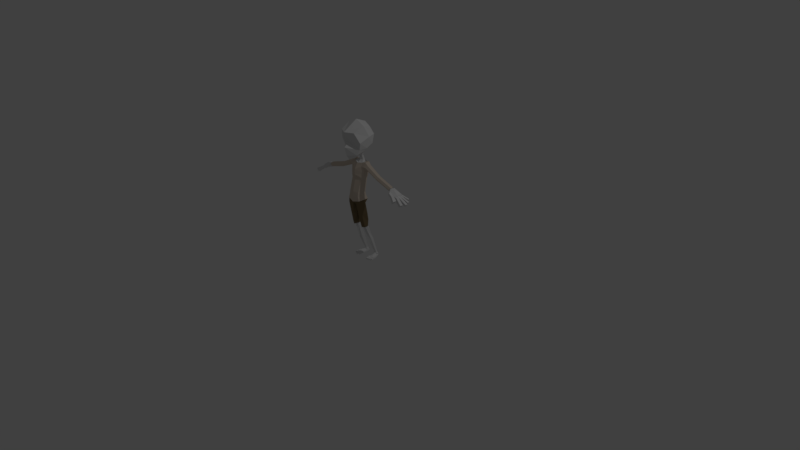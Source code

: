 # Source: chara-04.blend  (saved by Blender 2.78.0; exported with 4.5.12 LTS)
import bpy
from mathutils import Matrix  # noqa: F401  (used for matrix-valued properties, if any)

bpy.ops.wm.read_factory_settings(use_empty=True)
scene = bpy.context.scene
scene.name = 'Scene'

# ---- collections
col_collection_1 = bpy.data.collections.new('Collection 1'); scene.collection.children.link(col_collection_1)

# ---- materials (node trees are filled in below, after node groups)
mat_material_002 = bpy.data.materials.new('Material.002')
mat_material_002.alpha_threshold = 0.0
mat_material_002.use_transparent_shadow = False
mat_material_002.roughness = 0.5
mat_material_001 = bpy.data.materials.new('Material.001')
mat_material_001.alpha_threshold = 0.0
mat_material_001.use_transparent_shadow = False
mat_material_001.diffuse_color = (0.7, 0.6, 0.5, 1.0)
mat_material_001.roughness = 0.5
mat_material_003 = bpy.data.materials.new('Material.003')
mat_material_003.alpha_threshold = 0.0
mat_material_003.use_transparent_shadow = False
mat_material_003.diffuse_color = (0.2019, 0.1487, 0.08107, 1.0)
mat_material_003.roughness = 0.5

# ---- material node trees

# ---- world
world_world = bpy.data.worlds.new('World'); scene.world = world_world
world_world.color = (0.05088, 0.05088, 0.05088)
world_world.use_sun_shadow = False
world_world.sun_shadow_jitter_overblur = 0.0
world_world.cycles.sampling_method = 'MANUAL'

# ---- cameras
cam_camera = bpy.data.cameras.new('Camera')
cam_camera.clip_end = 100.0
cam_camera.lens = 35.0
cam_camera.sensor_width = 32.0
cam_camera.sensor_height = 18.0
cam_camera.ortho_scale = 7.314
cam_camera.dof.focus_distance = 0.0
cam_camera.dof.aperture_fstop = 128.0

# ---- lights
light_lamp = bpy.data.lights.new('Lamp', 'POINT')
light_lamp.transmission_factor = 0.0
light_lamp.cutoff_distance = 30.0
light_lamp.energy = 100.0
light_lamp.shadow_buffer_clip_start = 1.001
light_lamp.shadow_soft_size = 0.1
light_lamp.shadow_maximum_resolution = 0.006
light_lamp.use_absolute_resolution = True

# ---- meshes
me_character_template_002 = bpy.data.meshes.new('character template.002')
me_character_template_002.from_pydata([(0.06992, -0.08295, 1.475), (-0.06992, -0.08295, 1.475), (0.06639, -0.2501, 1.417), (-0.06639, -0.2501, 1.417), (0.1091, -0.04989, 1.776), (-0.1091, -0.04989, 1.776), (0.1091, -0.301, 1.749), (-0.1091, -0.301, 1.749), (0.08353, -0.1408, 1.462), (-0.08353, -0.1408, 1.462), (0.0, -0.06492, 1.473), (0.1304, -0.002966, 1.676), (-0.1304, -0.002966, 1.676), (0.0, -0.2842, 1.383), (0.1617, -0.2514, 1.621), (-0.1617, -0.2514, 1.621), (0.1304, -0.1652, 1.81), (-0.1304, -0.1652, 1.81), (0.0, -0.02745, 1.81), (0.0, -0.3582, 1.75), (0.0, -0.1543, 1.448), (0.0, -0.1652, 1.87), (0.1684, -0.114, 1.676), (-0.1684, -0.114, 1.676), (0.0, -0.2916, 1.629), (0.0, 0.03725, 1.676), (0.1197, -0.02241, 1.559), (-0.1197, -0.02241, 1.559), (0.1295, -0.2342, 1.525), (-0.1295, -0.2342, 1.525), (0.1372, -0.1239, 1.527), (-0.1372, -0.1239, 1.527), (0.0, -0.3557, 1.558), (0.0, 0.008911, 1.542), (0.0, -0.1416, 1.428), (0.04094, -0.127, 1.436), (-0.04094, -0.127, 1.436), (0.0, -0.08294, 1.449), (0.04315, -0.09574, 1.45), (-0.04315, -0.09574, 1.45), (0.02403, -0.1078, 1.393), (-0.02403, -0.1078, 1.393), (0.02533, -0.08948, 1.401), (-0.02533, -0.08948, 1.401), (0.0, -0.07468, 1.407), (0.0, -0.1226, 1.39), (0.0, -0.1134, 1.344), (0.03104, -0.09598, 1.346), (-0.03104, -0.09598, 1.346), (0.0, -0.05757, 1.346), (0.03272, -0.07174, 1.345), (-0.03272, -0.07174, 1.345), (0.04164, -0.1175, 1.315), (-0.04164, -0.1175, 1.315), (0.04499, -0.08371, 1.321), (-0.04499, -0.08371, 1.321), (0.0, -0.05226, 1.33), (0.0, -0.1213, 1.333), (0.0, -0.1583, 1.307), (0.07347, -0.1328, 1.32), (-0.07347, -0.1328, 1.32), (0.0, -0.04165, 1.32), (0.07313, -0.0843, 1.323), (-0.07313, -0.0843, 1.323), (0.09517, -0.1335, 1.113), (-0.09517, -0.1335, 1.113), (0.08081, -0.1693, 1.108), (-0.08081, -0.1693, 1.108), (0.0, -0.08169, 1.136), (0.0, -0.1913, 1.103), (0.0, -0.2343, 0.8113), (0.0827, -0.2201, 0.8358), (-0.0827, -0.2201, 0.8358), (0.0, -0.1272, 0.8317), (0.1033, -0.17, 0.8548), (-0.1033, -0.17, 0.8548), (0.0733, -0.1639, 0.4719), (-0.0733, -0.1639, 0.4719), (0.05308, -0.09835, 0.4837), (-0.05308, -0.09835, 0.4837), (0.09772, -0.1494, 0.4744), (-0.09772, -0.1494, 0.4744), (0.108, -0.117, 0.4848), (-0.108, -0.117, 0.4848), (0.1066, 0.02619, 0.05977), (-0.1066, 0.02619, 0.05977), (0.09205, 0.01504, 0.05977), (-0.09205, 0.01504, 0.05977), (0.1024, 0.04859, 0.05982), (-0.1024, 0.04859, 0.05982), (0.07115, 0.04452, 0.05983), (-0.07115, 0.04452, 0.05983), (0.09979, -0.1523, 1.196), (-0.09979, -0.1523, 1.196), (0.08171, -0.06728, 1.197), (-0.08171, -0.06728, 1.197), (0.0, -0.06632, 1.234), (0.0, -0.2028, 1.175), (0.06831, -0.1571, 1.278), (-0.06831, -0.1571, 1.278), (0.06838, -0.06428, 1.289), (-0.06838, -0.06428, 1.289), (0.0, -0.05292, 1.278), (0.0, -0.1994, 1.239), (0.01936, -0.157, 0.7976), (-0.01936, -0.157, 0.7976), (0.02769, -0.211, 0.7941), (-0.02769, -0.211, 0.7941), (0.09051, -0.2163, 0.7874), (-0.09051, -0.2163, 0.7874), (0.1159, -0.1607, 0.7841), (-0.1159, -0.1607, 0.7841), (0.0, -0.1863, 0.7903), (0.05772, -0.1344, 0.4772), (-0.05772, -0.1344, 0.4772), (0.07539, 0.022, 0.05977), (-0.07539, 0.022, 0.05977), (0.01698, -0.1802, 0.7868), (-0.01698, -0.1802, 0.7868), (0.07831, -0.0904, 0.4894), (-0.07831, -0.0904, 0.4894), (0.08724, 0.05663, 0.05986), (-0.08724, 0.05663, 0.05986), (0.08865, -0.1387, 0.8018), (-0.08865, -0.1387, 0.8018), (0.04714, -0.08594, 1.141), (-0.04714, -0.08594, 1.141), (0.08647, -0.08957, 0.8389), (-0.08647, -0.08957, 0.8389), (0.0, -0.2271, 0.9526), (0.0633, -0.2129, 0.9485), (-0.0633, -0.2129, 0.9485), (0.0, -0.1142, 0.9288), (0.08069, -0.1712, 0.9408), (-0.08069, -0.1712, 0.9408), (0.07424, -0.1217, 0.9318), (-0.07424, -0.1217, 0.9318), (0.07813, -0.1719, 1.142), (-0.07813, -0.1719, 1.142), (0.0, -0.1825, 1.137), (0.548, -0.1222, 1.131), (-0.548, -0.1222, 1.131), (0.5514, -0.09384, 1.131), (-0.5514, -0.09384, 1.131), (0.5365, -0.09338, 1.097), (-0.5365, -0.09338, 1.097), (0.5338, -0.1218, 1.097), (-0.5338, -0.1218, 1.097), (0.5368, -0.1338, 1.116), (-0.5368, -0.1338, 1.116), (0.5418, -0.08391, 1.116), (-0.5418, -0.08391, 1.116), (0.3255, -0.1232, 1.204), (-0.3255, -0.1232, 1.204), (0.3292, -0.09276, 1.204), (-0.3292, -0.09276, 1.204), (0.3132, -0.09227, 1.168), (-0.3132, -0.09227, 1.168), (0.3103, -0.1227, 1.168), (-0.3103, -0.1227, 1.168), (0.3135, -0.1356, 1.188), (-0.3135, -0.1356, 1.188), (0.3189, -0.0821, 1.188), (-0.3189, -0.0821, 1.188), (0.1443, -0.1273, 1.298), (-0.1443, -0.1273, 1.298), (0.149, -0.08816, 1.298), (-0.149, -0.08816, 1.298), (0.1284, -0.08753, 1.252), (-0.1284, -0.08753, 1.252), (0.1247, -0.1267, 1.252), (-0.1247, -0.1267, 1.252), (0.1288, -0.1432, 1.277), (-0.1288, -0.1432, 1.277), (0.1358, -0.07446, 1.278), (-0.1358, -0.07446, 1.278), (0.1156, -0.1301, 1.325), (-0.1156, -0.1301, 1.325), (0.1149, -0.07889, 1.335), (-0.1149, -0.07889, 1.335), (0.09857, -0.1501, 1.278), (-0.09857, -0.1501, 1.278), (0.1076, -0.1302, 1.234), (-0.1076, -0.1302, 1.234), (0.1114, -0.08653, 1.234), (-0.1114, -0.08653, 1.234), (0.1, -0.06753, 1.283), (-0.1, -0.06753, 1.283), (0.1114, -0.08996, 0.01961), (-0.1114, -0.08996, 0.01961), (0.1248, -0.07834, 0.0193), (-0.1248, -0.07834, 0.0193), (0.1367, -0.06829, 0.0196), (-0.1367, -0.06829, 0.0196), (0.09855, -0.07067, 0.03275), (-0.09855, -0.07067, 0.03275), (0.1175, -0.06822, 0.0293), (-0.1175, -0.06822, 0.0293), (0.1347, -0.06514, 0.02978), (-0.1347, -0.06514, 0.02978), (0.1472, -0.05937, 0.0196), (-0.1472, -0.05937, 0.0196), (0.1437, -0.05473, 0.02799), (-0.1437, -0.05473, 0.02799), (0.1169, 0.03101, 0.04088), (-0.1169, 0.03101, 0.04088), (0.06738, 0.02358, 0.03391), (-0.06738, 0.02358, 0.03391), (0.08764, -0.07208, 0.02145), (-0.08764, -0.07208, 0.02145), (0.09933, -0.1002, 0.01961), (-0.09933, -0.1002, 0.01961), (0.1126, 0.04823, 0.04092), (-0.1126, 0.04823, 0.04092), (0.06312, 0.04088, 0.03396), (-0.06312, 0.04088, 0.03396), (0.08502, 0.07378, 0.02163), (-0.08502, 0.07378, 0.02163), (0.06849, 0.06511, 0.02165), (-0.06849, 0.06511, 0.02165), (0.09975, 0.06919, 0.02165), (-0.09975, 0.06919, 0.02165), (0.07676, 0.01834, 0.03666), (-0.07676, 0.01834, 0.03666), (0.09293, 0.00821, 0.04509), (-0.09293, 0.00821, 0.04509), (0.1063, 0.02235, 0.03652), (-0.1063, 0.02235, 0.03652), (0.1097, 0.03864, 0.02497), (-0.1097, 0.03864, 0.02497), (0.07053, 0.03338, 0.02511), (-0.07053, 0.03338, 0.02511), (0.1116, 0.0536, 0.02087), (-0.1116, 0.0536, 0.02087), (0.06525, 0.04757, 0.02087), (-0.06525, 0.04757, 0.02087), (0.06843, 0.06569, 0.008297), (-0.06843, 0.06569, 0.008297), (0.06518, 0.04816, 0.007522), (-0.06518, 0.04816, 0.007522), (0.09969, 0.06977, 0.008298), (-0.09969, 0.06977, 0.008298), (0.1116, 0.05419, 0.007522), (-0.1116, 0.05419, 0.007522), (0.08496, 0.07437, 0.008284), (-0.08496, 0.07437, 0.008284), (0.09913, -0.09873, 0.000357), (-0.09913, -0.09873, 0.000357), (0.147, -0.05785, 0.0003556), (-0.147, -0.05785, 0.0003556), (0.1112, -0.08844, 0.000357), (-0.1112, -0.08844, 0.000357), (0.1365, -0.06678, 0.0003556), (-0.1365, -0.06678, 0.0003556), (0.1246, -0.07683, 4.615e-05), (-0.1246, -0.07683, 4.615e-05), (0.09162, -0.04041, 0.0347), (-0.09162, -0.04041, 0.0347), (0.105, -0.03287, 0.04058), (-0.105, -0.03287, 0.04058), (0.1239, -0.028, 0.03456), (-0.1239, -0.028, 0.03456), (0.1418, -0.02642, 0.027), (-0.1418, -0.02642, 0.027), (0.07929, -0.04967, 0.02713), (-0.07929, -0.04967, 0.02713), (0.1463, -0.02876, 0.01729), (-0.1463, -0.02876, 0.01729), (0.07038, -0.03219, 0.01729), (-0.07038, -0.03219, 0.01729), (0.07033, -0.03166, 0.003939), (-0.07033, -0.03166, 0.003939), (0.1454, -0.02163, 0.003939), (-0.1454, -0.02163, 0.003939), (0.07408, -0.02905, 0.004401), (-0.07408, -0.02905, 0.004401), (0.134, -0.02131, 0.0044), (-0.134, -0.02131, 0.0044), (0.107, -0.02233, 0.004091), (-0.107, -0.02233, 0.004091), (0.06711, -0.05931, 0.01729), (-0.06711, -0.05931, 0.01729), (0.06709, -0.05908, 0.003939), (-0.06709, -0.05908, 0.003939), (0.07554, -0.05779, 0.02713), (-0.07554, -0.05779, 0.02713), (0.06934, -0.08587, 0.000357), (-0.06934, -0.08587, 0.000357), (0.07527, -0.07367, 0.02915), (-0.07527, -0.07367, 0.02915), (0.06935, -0.0861, 0.01961), (-0.06935, -0.0861, 0.01961), (0.09972, -0.1153, -0.0001458), (-0.09972, -0.1153, -0.0001458), (0.09449, -0.1162, 0.0191), (-0.09449, -0.1162, 0.0191), (0.07882, -0.1182, 0.0191), (-0.07882, -0.1182, 0.0191), (0.07357, -0.1186, -0.0001458), (-0.07357, -0.1186, -0.0001458), (0.1306, -0.1087, 0.01884), (-0.1306, -0.1087, 0.01884), (0.1183, -0.1103, 0.01905), (-0.1183, -0.1103, 0.01905), (0.1155, -0.1105, -0.0001457), (-0.1155, -0.1105, -0.0001457), (0.1334, -0.1081, -0.0004565), (-0.1334, -0.1081, -0.0004565), (0.1453, -0.1009, 0.01904), (-0.1453, -0.1009, 0.01904), (0.1358, -0.1021, 0.01886), (-0.1358, -0.1021, 0.01886), (0.1326, -0.1023, -0.0004566), (-0.1326, -0.1023, -0.0004566), (0.1485, -0.1002, -0.0001472), (-0.1485, -0.1002, -0.0001472), (0.1583, -0.08997, 0.0191), (-0.1583, -0.08997, 0.0191), (0.1505, -0.09097, 0.0191), (-0.1505, -0.09097, 0.0191), (0.1474, -0.09114, -0.0001471), (-0.1474, -0.09114, -0.0001471), (0.1613, -0.08934, -0.0001471), (-0.1613, -0.08934, -0.0001471), (0.113, -0.1138, 0.0191), (-0.113, -0.1138, 0.0191), (0.1026, -0.1151, 0.0191), (-0.1026, -0.1151, 0.0191), (0.09972, -0.1153, -0.0001458), (-0.09972, -0.1153, -0.0001458), (0.1158, -0.1132, -0.0001458), (-0.1158, -0.1132, -0.0001458), (0.5495, -0.07479, 1.097), (-0.5495, -0.07479, 1.097), (0.5548, -0.06673, 1.116), (-0.5548, -0.06673, 1.116), (0.5644, -0.0758, 1.131), (-0.5644, -0.0758, 1.131), (0.5532, -0.134, 1.099), (-0.5532, -0.134, 1.099), (0.5498, -0.1473, 1.116), (-0.5498, -0.1473, 1.116), (0.561, -0.1383, 1.131), (-0.561, -0.1383, 1.131), (0.6364, -0.1707, 1.058), (-0.6364, -0.1707, 1.058), (0.6393, -0.03844, 1.038), (-0.6393, -0.03844, 1.038), (0.652, -0.1694, 1.079), (-0.652, -0.1694, 1.079), (0.656, -0.03886, 1.064), (-0.656, -0.03886, 1.064), (0.6616, -0.06514, 1.038), (-0.6616, -0.06514, 1.038), (0.6572, -0.1595, 1.037), (-0.6572, -0.1595, 1.037), (0.6719, -0.1261, 1.037), (-0.6719, -0.1261, 1.037), (0.6718, -0.09483, 1.037), (-0.6718, -0.09483, 1.037), (0.666, -0.1372, 1.088), (-0.666, -0.1372, 1.088), (0.6794, -0.07891, 1.089), (-0.6794, -0.07891, 1.089), (0.5617, -0.1714, 1.104), (-0.5617, -0.1714, 1.104), (0.5772, -0.0552, 1.082), (-0.5772, -0.0552, 1.082), (0.5806, -0.1687, 1.117), (-0.5806, -0.1687, 1.117), (0.5916, -0.06156, 1.098), (-0.5916, -0.06156, 1.098), (0.5717, -0.06704, 1.073), (-0.5717, -0.06704, 1.073), (0.5829, -0.1384, 1.078), (-0.5829, -0.1384, 1.078), (0.602, -0.1096, 1.075), (-0.602, -0.1096, 1.075), (0.6015, -0.08621, 1.072), (-0.6015, -0.08621, 1.072), (0.6069, -0.07878, 1.119), (-0.6069, -0.07878, 1.119), (0.6086, -0.124, 1.128), (-0.6086, -0.124, 1.128), (0.6829, -0.1597, 1.064), (-0.6829, -0.1597, 1.064), (0.6887, -0.1262, 1.064), (-0.6887, -0.1262, 1.064), (0.6886, -0.09473, 1.064), (-0.6886, -0.09473, 1.064), (0.6784, -0.06522, 1.064), (-0.6784, -0.06522, 1.064), (0.7081, 0.004398, 0.9945), (-0.7081, 0.004398, 0.9945), (0.7249, 0.003979, 1.021), (-0.7249, 0.003979, 1.021), (0.7473, -0.02239, 1.021), (-0.7473, -0.02239, 1.021), (0.7304, -0.02231, 0.9943), (-0.7304, -0.02231, 0.9943), (0.7798, -0.0632, 1.006), (-0.7798, -0.0632, 1.006), (0.7629, -0.0633, 0.9798), (-0.7629, -0.0633, 0.9798), (0.7527, -0.03361, 0.9798), (-0.7527, -0.03361, 0.9798), (0.7696, -0.0337, 1.006), (-0.7696, -0.0337, 1.006), (0.7752, -0.08061, 0.9704), (-0.7752, -0.08061, 0.9704), (0.792, -0.08051, 0.997), (-0.792, -0.08051, 0.997), (0.7921, -0.1119, 0.9971), (-0.7921, -0.1119, 0.9971), (0.7753, -0.1119, 0.9704), (-0.7753, -0.1119, 0.9704), (0.7651, -0.1709, 0.9967), (-0.7651, -0.1709, 0.9967), (0.7394, -0.1707, 0.97), (-0.7394, -0.1707, 0.97), (0.7541, -0.1373, 0.97), (-0.7541, -0.1373, 0.97), (0.7709, -0.1373, 0.9967), (-0.7709, -0.1373, 0.9967), (0.5887, -0.2021, 1.089), (-0.5887, -0.2021, 1.089), (0.6022, -0.1973, 1.108), (-0.6022, -0.1973, 1.108), (0.6396, -0.1989, 1.082), (-0.6396, -0.1989, 1.082), (0.6239, -0.2001, 1.061), (-0.6239, -0.2001, 1.061), (0.7095, -0.2329, 1.045), (-0.7095, -0.2329, 1.045), (0.6858, -0.2348, 1.013), (-0.6858, -0.2348, 1.013), (0.6858, -0.185, 1.013), (-0.6858, -0.185, 1.013), (0.7095, -0.1831, 1.045), (-0.7095, -0.1831, 1.045), (0.532, -0.1223, 1.138), (-0.532, -0.1223, 1.138), (0.5354, -0.09376, 1.138), (-0.5354, -0.09376, 1.138), (0.5204, -0.0933, 1.104), (-0.5204, -0.0933, 1.104), (0.5177, -0.1219, 1.104), (-0.5177, -0.1219, 1.104), (0.5207, -0.1339, 1.122), (-0.5207, -0.1339, 1.122), (0.5258, -0.08378, 1.123), (-0.5258, -0.08378, 1.123), (0.09483, -0.05268, 1.517), (-0.09483, -0.05268, 1.517), (0.1002, -0.2547, 1.456), (-0.1002, -0.2547, 1.456), (0.1173, -0.1324, 1.494), (-0.1173, -0.1324, 1.494), (0.0, -0.3267, 1.444), (0.0, -0.02801, 1.508), (0.0, -0.2387, 0.9122), (0.06528, -0.2192, 0.9115), (-0.06528, -0.2192, 0.9115), (0.0, -0.1207, 0.8822), (0.091, -0.1717, 0.8978), (-0.091, -0.1717, 0.8978), (0.08405, -0.1153, 0.8923), (-0.08405, -0.1153, 0.8923), (0.03195, -0.1184, 0.6417), (-0.03195, -0.1184, 0.6417), (0.04973, -0.1945, 0.6464), (-0.04973, -0.1945, 0.6464), (0.09493, -0.1897, 0.6677), (-0.09493, -0.1897, 0.6677), (0.1161, -0.1388, 0.666), (-0.1161, -0.1388, 0.666), (0.0273, -0.1664, 0.6149), (-0.0273, -0.1664, 0.6149), (0.08527, -0.1074, 0.655), (-0.08527, -0.1074, 0.655), (0.09022, -0.0678, 0.2346), (-0.09022, -0.0678, 0.2346), (0.1119, -0.0475, 0.2472), (-0.1119, -0.0475, 0.2472), (0.1109, -0.02414, 0.2815), (-0.1109, -0.02414, 0.2815), (0.05542, -0.0365, 0.2953), (-0.05542, -0.0365, 0.2953), (0.06675, -0.05999, 0.2593), (-0.06675, -0.05999, 0.2593), (0.0798, -0.01973, 0.3058), (-0.0798, -0.01973, 0.3058), (0.07332, -0.1449, 0.4478), (-0.07332, -0.1449, 0.4478), (0.1008, -0.1278, 0.444), (-0.1008, -0.1278, 0.444), (0.1105, -0.08847, 0.436), (-0.1105, -0.08847, 0.436), (0.04911, -0.07208, 0.4216), (-0.04911, -0.07208, 0.4216), (0.05463, -0.1133, 0.4355), (-0.05463, -0.1133, 0.4355), (0.07744, -0.05992, 0.4237), (-0.07744, -0.05992, 0.4237), (0.05148, -0.1006, 0.5436), (-0.05148, -0.1006, 0.5436), (0.06491, -0.1684, 0.5109), (-0.06491, -0.1684, 0.5109), (0.09841, -0.1567, 0.5151), (-0.09841, -0.1567, 0.5151), (0.1042, -0.1148, 0.5366), (-0.1042, -0.1148, 0.5366), (0.04799, -0.1367, 0.5238), (-0.04799, -0.1367, 0.5238), (0.0815, -0.08816, 0.5508), (-0.0815, -0.08816, 0.5508)], [], [(8, 2, 13, 20), (13, 3, 9, 20), (4, 18, 21, 16), (21, 18, 5, 17), (16, 21, 19, 6), (19, 21, 17, 7), (11, 4, 16, 22), (17, 5, 12, 23), (22, 16, 6, 14), (7, 17, 23, 15), (14, 6, 19, 24), (19, 7, 15, 24), (4, 11, 25, 18), (25, 12, 5, 18), (26, 11, 22, 30), (23, 12, 27, 31), (30, 22, 14, 28), (15, 23, 31, 29), (28, 14, 24, 32), (24, 15, 29, 32), (11, 26, 33, 25), (33, 27, 12, 25), (8, 20, 34, 35), (34, 20, 9, 36), (10, 0, 38, 37), (39, 1, 10, 37), (0, 8, 35, 38), (36, 9, 1, 39), (38, 35, 40, 42), (41, 36, 39, 43), (37, 38, 42, 44), (43, 39, 37, 44), (35, 34, 45, 40), (45, 34, 36, 41), (40, 45, 46, 47), (46, 45, 41, 48), (44, 42, 50, 49), (51, 43, 44, 49), (42, 40, 47, 50), (48, 41, 43, 51), (50, 47, 52, 54), (53, 48, 51, 55), (49, 50, 54, 56), (55, 51, 49, 56), (47, 46, 57, 52), (57, 46, 48, 53), (52, 57, 58, 59), (58, 57, 53, 60), (56, 54, 62, 61), (63, 55, 56, 61), (54, 52, 59, 62), (60, 53, 55, 63), (62, 100, 102, 61), (102, 101, 63, 61), (100, 94, 96, 102), (96, 95, 101, 102), (58, 103, 98, 59), (99, 103, 58, 60), (103, 97, 92, 98), (93, 97, 103, 99), (71, 108, 110, 74), (111, 109, 72, 75), (70, 106, 108, 71), (109, 107, 70, 72), (104, 117, 112, 73), (112, 118, 105, 73), (117, 106, 70, 112), (70, 107, 118, 112), (74, 110, 123, 127), (124, 111, 75, 128), (73, 127, 123, 104), (124, 128, 73, 105), (68, 96, 94, 125), (95, 96, 68, 126), (68, 125, 135, 132), (136, 126, 68, 132), (64, 133, 135, 125), (136, 134, 65, 126), (64, 66, 130, 133), (131, 67, 65, 134), (66, 69, 129, 130), (129, 69, 67, 131), (64, 125, 94, 92), (95, 126, 65, 93), (66, 137, 139, 69), (139, 138, 67, 69), (137, 92, 97, 139), (97, 93, 138, 139), (64, 92, 137, 66), (138, 93, 65, 67), (164, 152, 154, 166), (155, 153, 165, 167), (168, 156, 158, 170), (159, 157, 169, 171), (172, 160, 152, 164), (153, 161, 173, 165), (170, 158, 160, 172), (161, 159, 171, 173), (166, 154, 162, 174), (163, 155, 167, 175), (174, 162, 156, 168), (157, 163, 175, 169), (59, 176, 178, 62), (179, 177, 60, 63), (176, 164, 166, 178), (167, 165, 177, 179), (98, 180, 176, 59), (177, 181, 99, 60), (180, 172, 164, 176), (165, 173, 181, 177), (92, 182, 180, 98), (181, 183, 93, 99), (182, 170, 172, 180), (173, 171, 183, 181), (94, 184, 182, 92), (183, 185, 95, 93), (184, 168, 170, 182), (171, 169, 185, 183), (100, 186, 184, 94), (185, 187, 101, 95), (186, 174, 168, 184), (169, 175, 187, 185), (62, 178, 186, 100), (187, 179, 63, 101), (178, 166, 174, 186), (175, 167, 179, 187), (115, 90, 214, 206), (215, 91, 116, 207), (88, 84, 204, 212), (205, 85, 89, 213), (121, 216, 218, 90), (219, 217, 122, 91), (88, 220, 216, 121), (217, 221, 89, 122), (115, 222, 224, 86), (225, 223, 116, 87), (86, 224, 226, 84), (227, 225, 87, 85), (84, 226, 228, 204), (229, 227, 85, 205), (222, 115, 206, 230), (207, 116, 223, 231), (220, 88, 212, 232), (213, 89, 221, 233), (90, 218, 234, 214), (235, 219, 91, 215), (204, 228, 232, 212), (233, 229, 205, 213), (214, 234, 230, 206), (231, 235, 215, 207), (234, 218, 236, 238), (237, 219, 235, 239), (220, 232, 242, 240), (243, 233, 221, 241), (216, 220, 240, 244), (241, 221, 217, 245), (218, 216, 244, 236), (245, 217, 219, 237), (188, 190, 196, 194), (197, 191, 189, 195), (190, 192, 198, 196), (199, 193, 191, 197), (192, 200, 202, 198), (203, 201, 193, 199), (194, 208, 210, 188), (211, 209, 195, 189), (222, 256, 258, 224), (259, 257, 223, 225), (256, 194, 196, 258), (197, 195, 257, 259), (224, 258, 260, 226), (261, 259, 225, 227), (258, 196, 198, 260), (199, 197, 259, 261), (226, 260, 262, 228), (263, 261, 227, 229), (260, 198, 202, 262), (203, 199, 261, 263), (194, 256, 264, 208), (265, 257, 195, 209), (256, 222, 230, 264), (231, 223, 257, 265), (228, 262, 266, 232), (267, 263, 229, 233), (262, 202, 200, 266), (201, 203, 263, 267), (234, 268, 264, 230), (265, 269, 235, 231), (268, 234, 238, 270), (239, 235, 269, 271), (232, 266, 272, 242), (273, 267, 233, 243), (266, 200, 248, 272), (249, 201, 267, 273), (236, 274, 270, 238), (271, 275, 237, 239), (274, 250, 246, 270), (247, 251, 275, 271), (252, 276, 272, 248), (273, 277, 253, 249), (276, 240, 242, 272), (243, 241, 277, 273), (240, 276, 278, 244), (279, 277, 241, 245), (276, 252, 254, 278), (255, 253, 277, 279), (244, 278, 274, 236), (275, 279, 245, 237), (278, 254, 250, 274), (251, 255, 279, 275), (268, 270, 282, 280), (283, 271, 269, 281), (264, 268, 280, 284), (281, 269, 265, 285), (270, 246, 286, 282), (287, 247, 271, 283), (208, 264, 284, 288), (285, 265, 209, 289), (210, 208, 288, 290), (289, 209, 211, 291), (290, 280, 282, 286), (283, 281, 291, 287), (280, 290, 288, 284), (289, 291, 281, 285), (210, 294, 292, 246), (293, 295, 211, 247), (290, 296, 294, 210), (295, 297, 291, 211), (286, 298, 296, 290), (297, 299, 287, 291), (246, 292, 298, 286), (299, 293, 247, 287), (292, 294, 296, 298), (297, 295, 293, 299), (188, 302, 300, 190), (301, 303, 189, 191), (250, 304, 302, 188), (303, 305, 251, 189), (254, 306, 304, 250), (305, 307, 255, 251), (190, 300, 306, 254), (307, 301, 191, 255), (300, 302, 304, 306), (305, 303, 301, 307), (190, 310, 308, 192), (309, 311, 191, 193), (254, 312, 310, 190), (311, 313, 255, 191), (252, 314, 312, 254), (313, 315, 253, 255), (192, 308, 314, 252), (315, 309, 193, 253), (308, 310, 312, 314), (313, 311, 309, 315), (192, 318, 316, 200), (317, 319, 193, 201), (252, 320, 318, 192), (319, 321, 253, 193), (248, 322, 320, 252), (321, 323, 249, 253), (200, 316, 322, 248), (323, 317, 201, 249), (316, 318, 320, 322), (321, 319, 317, 323), (210, 326, 324, 188), (325, 327, 211, 189), (246, 328, 326, 210), (327, 329, 247, 211), (250, 330, 328, 246), (329, 331, 251, 247), (188, 324, 330, 250), (331, 325, 189, 251), (324, 326, 328, 330), (329, 327, 325, 331), (144, 150, 334, 332), (335, 151, 145, 333), (150, 142, 336, 334), (337, 143, 151, 335), (148, 146, 338, 340), (339, 147, 149, 341), (140, 148, 340, 342), (341, 149, 141, 343), (370, 350, 346, 366), (347, 351, 371, 367), (366, 346, 352, 372), (353, 347, 367, 373), (360, 382, 368, 348), (369, 383, 361, 349), (380, 362, 350, 370), (351, 363, 381, 371), (358, 378, 372, 352), (373, 379, 359, 353), (376, 356, 354, 374), (355, 357, 377, 375), (378, 358, 356, 376), (357, 359, 379, 377), (382, 360, 362, 380), (363, 361, 383, 381), (348, 384, 386, 360), (387, 385, 349, 361), (388, 362, 360, 386), (361, 363, 389, 387), (362, 388, 390, 350), (391, 389, 363, 351), (344, 354, 384, 348), (385, 355, 345, 349), (350, 394, 392, 346), (393, 395, 351, 347), (390, 396, 394, 350), (395, 397, 391, 351), (352, 398, 396, 390), (397, 399, 353, 391), (346, 392, 398, 352), (399, 393, 347, 353), (392, 394, 396, 398), (397, 395, 393, 399), (358, 402, 400, 388), (401, 403, 359, 389), (352, 404, 402, 358), (403, 405, 353, 359), (390, 406, 404, 352), (405, 407, 391, 353), (388, 400, 406, 390), (407, 401, 389, 391), (400, 402, 404, 406), (405, 403, 401, 407), (388, 410, 408, 358), (409, 411, 389, 359), (386, 412, 410, 388), (411, 413, 387, 389), (356, 414, 412, 386), (413, 415, 357, 387), (358, 408, 414, 356), (415, 409, 359, 357), (408, 410, 412, 414), (413, 411, 409, 415), (354, 418, 416, 384), (417, 419, 355, 385), (356, 420, 418, 354), (419, 421, 357, 355), (386, 422, 420, 356), (421, 423, 387, 357), (384, 416, 422, 386), (423, 417, 385, 387), (416, 418, 420, 422), (421, 419, 417, 423), (368, 364, 424, 426), (425, 365, 369, 427), (348, 368, 426, 428), (427, 369, 349, 429), (424, 430, 428, 426), (429, 431, 425, 427), (428, 430, 434, 432), (435, 431, 429, 433), (430, 344, 436, 434), (437, 345, 431, 435), (348, 428, 432, 438), (433, 429, 349, 439), (344, 348, 438, 436), (439, 349, 345, 437), (436, 438, 432, 434), (433, 439, 437, 435), (152, 440, 442, 154), (443, 441, 153, 155), (440, 140, 142, 442), (143, 141, 441, 443), (156, 444, 446, 158), (447, 445, 157, 159), (444, 144, 146, 446), (147, 145, 445, 447), (160, 448, 440, 152), (441, 449, 161, 153), (448, 148, 140, 440), (141, 149, 449, 441), (158, 446, 448, 160), (449, 447, 159, 161), (446, 146, 148, 448), (149, 147, 447, 449), (154, 442, 450, 162), (451, 443, 155, 163), (442, 142, 150, 450), (151, 143, 443, 451), (162, 450, 444, 156), (445, 451, 163, 157), (450, 150, 144, 444), (145, 151, 451, 445), (140, 382, 380, 142), (381, 383, 141, 143), (140, 342, 368, 382), (369, 343, 141, 383), (340, 364, 368, 342), (369, 365, 341, 343), (338, 374, 364, 340), (365, 375, 339, 341), (146, 376, 374, 338), (375, 377, 147, 339), (144, 378, 376, 146), (377, 379, 145, 147), (144, 332, 372, 378), (373, 333, 145, 379), (332, 334, 366, 372), (367, 335, 333, 373), (334, 336, 370, 366), (371, 337, 335, 367), (142, 380, 370, 336), (371, 381, 143, 337), (344, 364, 374, 354), (375, 365, 345, 355), (364, 344, 430, 424), (431, 345, 365, 425), (0, 452, 456, 8), (457, 453, 1, 9), (452, 26, 30, 456), (31, 27, 453, 457), (8, 456, 454, 2), (455, 457, 9, 3), (456, 30, 28, 454), (29, 31, 457, 455), (2, 454, 458, 13), (458, 455, 3, 13), (454, 28, 32, 458), (32, 29, 455, 458), (26, 452, 459, 33), (459, 453, 27, 33), (452, 0, 10, 459), (10, 1, 453, 459), (129, 460, 461, 130), (462, 460, 129, 131), (460, 70, 71, 461), (72, 70, 460, 462), (130, 461, 464, 133), (465, 462, 131, 134), (461, 71, 74, 464), (75, 72, 462, 465), (127, 466, 464, 74), (465, 467, 128, 75), (466, 135, 133, 464), (134, 136, 467, 465), (73, 463, 466, 127), (467, 463, 73, 128), (463, 132, 135, 466), (136, 132, 463, 467), (108, 472, 474, 110), (475, 473, 109, 111), (106, 470, 472, 108), (473, 471, 107, 109), (476, 117, 104, 468), (105, 118, 477, 469), (470, 106, 117, 476), (118, 107, 471, 477), (478, 123, 110, 474), (111, 124, 479, 475), (468, 104, 123, 478), (124, 105, 469, 479), (480, 86, 84, 482), (85, 87, 481, 483), (482, 84, 88, 484), (89, 85, 483, 485), (488, 115, 86, 480), (87, 116, 489, 481), (486, 90, 115, 488), (116, 91, 487, 489), (490, 121, 90, 486), (91, 122, 491, 487), (484, 88, 121, 490), (122, 89, 485, 491), (76, 492, 494, 80), (495, 493, 77, 81), (492, 480, 482, 494), (483, 481, 493, 495), (80, 494, 496, 82), (497, 495, 81, 83), (494, 482, 484, 496), (485, 483, 495, 497), (113, 500, 492, 76), (493, 501, 114, 77), (500, 488, 480, 492), (481, 489, 501, 493), (78, 498, 500, 113), (501, 499, 79, 114), (498, 486, 488, 500), (489, 487, 499, 501), (119, 502, 498, 78), (499, 503, 120, 79), (502, 490, 486, 498), (487, 491, 503, 499), (82, 496, 502, 119), (503, 497, 83, 120), (496, 484, 490, 502), (491, 485, 497, 503), (472, 508, 510, 474), (511, 509, 473, 475), (508, 80, 82, 510), (83, 81, 509, 511), (470, 506, 508, 472), (509, 507, 471, 473), (506, 76, 80, 508), (81, 77, 507, 509), (113, 512, 504, 78), (505, 513, 114, 79), (512, 476, 468, 504), (469, 477, 513, 505), (76, 506, 512, 113), (513, 507, 77, 114), (506, 470, 476, 512), (477, 471, 507, 513), (119, 514, 510, 82), (511, 515, 120, 83), (514, 478, 474, 510), (475, 479, 515, 511), (78, 504, 514, 119), (515, 505, 79, 120), (504, 468, 478, 514), (479, 469, 505, 515)])
me_character_template_002.materials.append(mat_material_002)
me_character_template_002.use_remesh_preserve_volume = False
me_character_template_002.use_remesh_preserve_attributes = False
me_character_template_002.use_mirror_x = True
me_character_template_002.update()
me_character_template = bpy.data.meshes.new('character template')
me_character_template.from_pydata([(0.0, -0.1658, 1.311), (0.0738, -0.1389, 1.326), (-0.0738, -0.1389, 1.326), (0.0, -0.03841, 1.32), (0.07312, -0.07379, 1.33), (-0.07312, -0.07379, 1.33), (0.09713, -0.1316, 1.112), (-0.09713, -0.1316, 1.112), (0.07648, -0.18, 1.109), (-0.07648, -0.18, 1.109), (0.0, -0.07304, 1.115), (0.0, -0.206, 1.106), (0.0, -0.2493, 0.8219), (0.0913, -0.2323, 0.8441), (-0.0913, -0.2323, 0.8441), (0.0, -0.06744, 0.8414), (0.1178, -0.1718, 0.8581), (-0.1178, -0.1718, 0.8581), (0.1072, -0.1565, 1.195), (-0.1072, -0.1565, 1.195), (0.08932, -0.05394, 1.196), (-0.08932, -0.05394, 1.196), (0.0, -0.05781, 1.194), (0.0, -0.2114, 1.175), (0.07114, -0.1647, 1.28), (-0.07114, -0.1647, 1.28), (0.07, -0.05585, 1.289), (-0.07, -0.05585, 1.289), (0.0, -0.04431, 1.278), (0.0, -0.2078, 1.241), (0.06977, -0.07293, 1.114), (-0.06977, -0.07293, 1.114), (0.09165, -0.08588, 0.8433), (-0.09165, -0.08588, 0.8433), (0.0, -0.2417, 0.9561), (0.07271, -0.2243, 0.9512), (-0.07271, -0.2243, 0.9512), (0.0, -0.09558, 0.9279), (0.09559, -0.1721, 0.9423), (-0.09559, -0.1721, 0.9423), (0.07601, -0.11, 0.9323), (-0.07601, -0.11, 0.9323), (0.08303, -0.179, 1.142), (-0.08303, -0.179, 1.142), (0.0, -0.1911, 1.137), (0.5511, -0.1262, 1.138), (-0.5511, -0.1262, 1.138), (0.5545, -0.08972, 1.138), (-0.5545, -0.08972, 1.138), (0.5337, -0.08876, 1.091), (-0.5337, -0.08876, 1.091), (0.5307, -0.1253, 1.09), (-0.5307, -0.1253, 1.09), (0.5368, -0.1424, 1.115), (-0.5368, -0.1424, 1.115), (0.542, -0.0753, 1.116), (-0.542, -0.0753, 1.116), (0.3284, -0.1276, 1.211), (-0.3284, -0.1276, 1.211), (0.3321, -0.08849, 1.211), (-0.3321, -0.08849, 1.211), (0.3107, -0.08771, 1.161), (-0.3107, -0.08771, 1.161), (0.3076, -0.1266, 1.161), (-0.3076, -0.1266, 1.161), (0.3136, -0.1442, 1.187), (-0.3136, -0.1442, 1.187), (0.3191, -0.07349, 1.188), (-0.3191, -0.07349, 1.188), (0.1485, -0.1321, 1.304), (-0.1485, -0.1321, 1.304), (0.1536, -0.0838, 1.304), (-0.1536, -0.0838, 1.304), (0.1295, -0.08186, 1.246), (-0.1295, -0.08186, 1.246), (0.1263, -0.1319, 1.246), (-0.1263, -0.1319, 1.246), (0.1307, -0.1516, 1.277), (-0.1307, -0.1516, 1.277), (0.1374, -0.06601, 1.277), (-0.1374, -0.06601, 1.277), (0.1181, -0.1347, 1.332), (-0.1181, -0.1347, 1.332), (0.1172, -0.07733, 1.339), (-0.1172, -0.07733, 1.339), (0.1016, -0.1581, 1.279), (-0.1016, -0.1581, 1.279), (0.1145, -0.134, 1.231), (-0.1145, -0.134, 1.231), (0.1176, -0.08198, 1.23), (-0.1176, -0.08198, 1.23), (0.102, -0.05917, 1.283), (-0.102, -0.05917, 1.283), (0.5347, -0.1266, 1.145), (-0.5347, -0.1266, 1.145), (0.5382, -0.08965, 1.145), (-0.5382, -0.08965, 1.145), (0.518, -0.08859, 1.097), (-0.518, -0.08859, 1.097), (0.5151, -0.1259, 1.097), (-0.5151, -0.1259, 1.097), (0.5208, -0.1425, 1.123), (-0.5208, -0.1425, 1.123), (0.5259, -0.07517, 1.123), (-0.5259, -0.07517, 1.123), (0.0, -0.2483, 0.8994), (0.07432, -0.2309, 0.9041), (-0.07432, -0.2309, 0.9041), (0.0, -0.08756, 0.8909), (0.1026, -0.1736, 0.9061), (-0.1026, -0.1736, 0.9061), (0.08185, -0.1044, 0.8958), (-0.08185, -0.1044, 0.8958)], [], [(4, 26, 28, 3), (28, 27, 5, 3), (26, 20, 22, 28), (22, 21, 27, 28), (0, 29, 24, 1), (25, 29, 0, 2), (29, 23, 18, 24), (19, 23, 29, 25), (10, 22, 20, 30), (21, 22, 10, 31), (10, 30, 40, 37), (41, 31, 10, 37), (6, 38, 40, 30), (41, 39, 7, 31), (6, 8, 35, 38), (36, 9, 7, 39), (8, 11, 34, 35), (34, 11, 9, 36), (6, 30, 20, 18), (21, 31, 7, 19), (8, 42, 44, 11), (44, 43, 9, 11), (42, 18, 23, 44), (23, 19, 43, 44), (6, 18, 42, 8), (43, 19, 7, 9), (69, 57, 59, 71), (60, 58, 70, 72), (73, 61, 63, 75), (64, 62, 74, 76), (77, 65, 57, 69), (58, 66, 78, 70), (75, 63, 65, 77), (66, 64, 76, 78), (71, 59, 67, 79), (68, 60, 72, 80), (79, 67, 61, 73), (62, 68, 80, 74), (1, 81, 83, 4), (84, 82, 2, 5), (81, 69, 71, 83), (72, 70, 82, 84), (24, 85, 81, 1), (82, 86, 25, 2), (85, 77, 69, 81), (70, 78, 86, 82), (18, 87, 85, 24), (86, 88, 19, 25), (87, 75, 77, 85), (78, 76, 88, 86), (20, 89, 87, 18), (88, 90, 21, 19), (89, 73, 75, 87), (76, 74, 90, 88), (26, 91, 89, 20), (90, 92, 27, 21), (91, 79, 73, 89), (74, 80, 92, 90), (4, 83, 91, 26), (92, 84, 5, 27), (83, 71, 79, 91), (80, 72, 84, 92), (57, 93, 95, 59), (96, 94, 58, 60), (93, 45, 47, 95), (48, 46, 94, 96), (61, 97, 99, 63), (100, 98, 62, 64), (97, 49, 51, 99), (52, 50, 98, 100), (65, 101, 93, 57), (94, 102, 66, 58), (101, 53, 45, 93), (46, 54, 102, 94), (63, 99, 101, 65), (102, 100, 64, 66), (99, 51, 53, 101), (54, 52, 100, 102), (59, 95, 103, 67), (104, 96, 60, 68), (95, 47, 55, 103), (56, 48, 96, 104), (67, 103, 97, 61), (98, 104, 68, 62), (103, 55, 49, 97), (50, 56, 104, 98), (34, 105, 106, 35), (107, 105, 34, 36), (105, 12, 13, 106), (14, 12, 105, 107), (35, 106, 109, 38), (110, 107, 36, 39), (106, 13, 16, 109), (17, 14, 107, 110), (32, 111, 109, 16), (110, 112, 33, 17), (111, 40, 38, 109), (39, 41, 112, 110), (15, 108, 111, 32), (112, 108, 15, 33), (108, 37, 40, 111), (41, 37, 108, 112)])
me_character_template.materials.append(mat_material_001)
me_character_template.use_remesh_preserve_volume = False
me_character_template.use_remesh_preserve_attributes = False
me_character_template.use_mirror_x = True
me_character_template.update()
me_character_template_001 = bpy.data.meshes.new('character template.001')
me_character_template_001.from_pydata([(0.0, -0.2452, 0.8178), (0.08995, -0.2296, 0.8358), (-0.08995, -0.2296, 0.8358), (0.0, -0.1101, 0.8199), (0.115, -0.171, 0.8566), (-0.115, -0.171, 0.8566), (0.07046, -0.1752, 0.4694), (-0.07046, -0.1752, 0.4694), (0.04298, -0.09213, 0.4829), (-0.04298, -0.09213, 0.4829), (0.1068, -0.1571, 0.4739), (-0.1068, -0.1571, 0.4739), (0.1197, -0.1147, 0.4848), (-0.1197, -0.1147, 0.4848), (0.01287, -0.149, 0.7916), (-0.01287, -0.149, 0.7916), (0.02525, -0.2209, 0.788), (-0.02525, -0.2209, 0.788), (0.09734, -0.226, 0.786), (-0.09734, -0.226, 0.786), (0.1277, -0.1594, 0.7847), (-0.1277, -0.1594, 0.7847), (0.0, -0.1863, 0.7784), (0.04632, -0.137, 0.4752), (-0.04632, -0.137, 0.4752), (0.007213, -0.1811, 0.7801), (-0.007213, -0.1811, 0.7801), (0.08049, -0.07872, 0.4893), (-0.08049, -0.07872, 0.4893), (0.09415, -0.1284, 0.7997), (-0.09415, -0.1284, 0.7997), (0.08727, -0.087, 0.8368), (-0.08727, -0.087, 0.8368), (0.0, -0.2386, 0.9554), (0.07075, -0.2218, 0.9511), (-0.07075, -0.2218, 0.9511), (0.0, -0.1083, 0.9288), (0.09215, -0.1731, 0.9433), (-0.09215, -0.1731, 0.9433), (0.074, -0.113, 0.9337), (-0.074, -0.113, 0.9337), (0.0, -0.2425, 0.9136), (0.07245, -0.2285, 0.9134), (-0.07245, -0.2285, 0.9134), (0.0, -0.1033, 0.8833), (0.1025, -0.1732, 0.9005), (-0.1025, -0.1732, 0.9005), (0.08056, -0.1064, 0.8948), (-0.08056, -0.1064, 0.8948), (0.02293, -0.1107, 0.6422), (-0.02293, -0.1107, 0.6422), (0.04529, -0.2052, 0.644), (-0.04529, -0.2052, 0.644), (0.1023, -0.199, 0.666), (-0.1023, -0.199, 0.666), (0.1276, -0.1362, 0.6663), (-0.1276, -0.1362, 0.6663), (0.01601, -0.1693, 0.6127), (-0.01601, -0.1693, 0.6127), (0.08832, -0.09605, 0.6569), (-0.08832, -0.09605, 0.6569), (0.04255, -0.09275, 0.5432), (-0.04255, -0.09275, 0.5432), (0.06078, -0.1792, 0.508), (-0.06078, -0.1792, 0.508), (0.1073, -0.1645, 0.514), (-0.1073, -0.1645, 0.514), (0.1156, -0.1112, 0.5365), (-0.1156, -0.1112, 0.5365), (0.03657, -0.1391, 0.5215), (-0.03657, -0.1391, 0.5215), (0.08429, -0.07663, 0.5516), (-0.08429, -0.07663, 0.5516)], [], [(1, 18, 20, 4), (21, 19, 2, 5), (0, 16, 18, 1), (19, 17, 0, 2), (14, 25, 22, 3), (22, 26, 15, 3), (25, 16, 0, 22), (0, 17, 26, 22), (4, 20, 29, 31), (30, 21, 5, 32), (3, 31, 29, 14), (30, 32, 3, 15), (33, 41, 42, 34), (43, 41, 33, 35), (41, 0, 1, 42), (2, 0, 41, 43), (34, 42, 45, 37), (46, 43, 35, 38), (42, 1, 4, 45), (5, 2, 43, 46), (31, 47, 45, 4), (46, 48, 32, 5), (47, 39, 37, 45), (38, 40, 48, 46), (3, 44, 47, 31), (48, 44, 3, 32), (44, 36, 39, 47), (40, 36, 44, 48), (18, 53, 55, 20), (56, 54, 19, 21), (16, 51, 53, 18), (54, 52, 17, 19), (57, 25, 14, 49), (15, 26, 58, 50), (51, 16, 25, 57), (26, 17, 52, 58), (59, 29, 20, 55), (21, 30, 60, 56), (49, 14, 29, 59), (30, 15, 50, 60), (53, 65, 67, 55), (68, 66, 54, 56), (65, 10, 12, 67), (13, 11, 66, 68), (51, 63, 65, 53), (66, 64, 52, 54), (63, 6, 10, 65), (11, 7, 64, 66), (23, 69, 61, 8), (62, 70, 24, 9), (69, 57, 49, 61), (50, 58, 70, 62), (6, 63, 69, 23), (70, 64, 7, 24), (63, 51, 57, 69), (58, 52, 64, 70), (27, 71, 67, 12), (68, 72, 28, 13), (71, 59, 55, 67), (56, 60, 72, 68), (8, 61, 71, 27), (72, 62, 9, 28), (61, 49, 59, 71), (60, 50, 62, 72)])
me_character_template_001.materials.append(mat_material_003)
me_character_template_001.use_remesh_preserve_volume = False
me_character_template_001.use_remesh_preserve_attributes = False
me_character_template_001.use_mirror_x = True
me_character_template_001.update()
arm_armature = bpy.data.armatures.new('Armature')  # bones are not reproduced

# ---- objects
ob_char01_rig = bpy.data.objects.new('Char01-RIG', arm_armature)
ob_k_hose = bpy.data.objects.new('k-Hose', me_character_template_002)
ob_lamp = bpy.data.objects.new('Lamp', light_lamp)
ob_camera = bpy.data.objects.new('Camera', cam_camera)
ob_k_shirt = bpy.data.objects.new('k-Shirt', me_character_template)
ob_char01 = bpy.data.objects.new('Char01', me_character_template_001)

# ---- transforms, parenting, visibility, modifiers, constraints
ob_char01_rig.location = (0.0, 0.0, 0.8539)
ob_char01_rig.show_in_front = True
ob_char01_rig.lineart.crease_threshold = 0.0
ob_k_hose.parent = ob_char01_rig
ob_k_hose.matrix_parent_inverse = Matrix(((1.0, 0.0, 0.0, 0.0), (0.0, 1.0, 0.0, 0.0), (0.0, 0.0, 1.0, -0.8539), (0.0, 0.0, 0.0, 1.0)))
ob_k_hose.location = (0.0, 0.0, 0.0)
ob_k_hose.lock_rotations_4d = False
ob_k_hose.empty_display_type = 'ARROWS'
ob_k_hose.lineart.crease_threshold = 0.0
ob_k_hose.use_mesh_mirror_x = True
_vg = ob_k_hose.vertex_groups.new(name='Huefte')
for _i, _w in zip([64, 65, 66, 67, 68, 70, 71, 72, 73, 74, 75, 104, 105, 106, 107, 112, 117, 118, 123, 124, 125, 126, 127, 128, 129, 130, 131, 132, 133, 134, 135, 136, 137, 138, 460, 461, 462, 463, 464, 465, 466, 467], [0.06431, 0.06431, 0.08237, 0.08237, 0.02187, 0.5351, 0.0838, 0.0838, 0.6682, 0.08957, 0.08957, 0.08106, 0.08106, 0.1132, 0.1132, 0.1479, 0.05534, 0.05534, 0.007848, 0.007848, 0.0009688, 0.0009688, 0.1877, 0.1877, 0.9384, 0.8815, 0.8815, 0.9129, 0.8117, 0.8117, 0.7907, 0.7907, 0.01653, 0.01653, 0.9071, 0.7546, 0.7546, 0.8418, 0.3741, 0.3741, 0.3911, 0.3911]): _vg.add([_i], _w, 'REPLACE')
_vg = ob_k_hose.vertex_groups.new(name='Oberschenkel.L')
for _i, _w in zip([70, 71, 73, 74, 76, 78, 80, 82, 104, 105, 106, 107, 108, 110, 112, 113, 117, 118, 119, 123, 127, 130, 132, 133, 135, 460, 461, 463, 464, 466, 468, 470, 472, 474, 476, 478, 492, 496, 500, 504, 506, 508, 510, 512, 514], [0.2319, 0.9012, 0.1647, 0.9017, 0.781, 0.5939, 0.5332, 0.8837, 0.859, 0.05958, 0.8193, 0.06722, 0.9842, 0.9867, 0.426, 0.8648, 0.8484, 0.09612, 0.8296, 0.9618, 0.7823, 0.05923, 0.001011, 0.1245, 0.1421, 0.03255, 0.2167, 0.07402, 0.6005, 0.5722, 0.9945, 0.9949, 0.9981, 0.9988, 0.9998, 0.998, 0.06296, 0.04442, 0.02761, 0.9713, 0.98, 0.9812, 0.9908, 0.9878, 0.9912]): _vg.add([_i], _w, 'REPLACE')
_vg = ob_k_hose.vertex_groups.new(name='Unterschenkel.L')
for _i, _w in zip([76, 78, 80, 82, 84, 86, 88, 90, 113, 115, 119, 121, 204, 206, 212, 214, 216, 218, 220, 222, 224, 226, 228, 230, 232, 234, 236, 238, 240, 242, 244, 268, 270, 274, 480, 482, 484, 486, 488, 490, 492, 494, 496, 498, 500, 502, 504], [0.219, 0.4061, 0.4668, 0.1162, 0.979, 0.9748, 0.9906, 0.9866, 0.1352, 0.9823, 0.1704, 0.9859, 0.7262, 0.523, 0.8267, 0.6668, 0.5259, 0.516, 0.5211, 0.2392, 0.1742, 0.0917, 0.1969, 0.3207, 0.4264, 0.4529, 0.5054, 0.4363, 0.5011, 0.4345, 0.5133, 0.03422, 0.01056, 0.01884, 1.0, 0.9999, 0.9993, 0.9992, 0.9997, 0.9991, 0.937, 0.9771, 0.9528, 0.9752, 0.9612, 0.9762, 0.006902]): _vg.add([_i], _w, 'REPLACE')
_vg = ob_k_hose.vertex_groups.new(name='Fuss.L')
for _i, _w in zip([86, 188, 190, 192, 194, 196, 198, 200, 202, 204, 206, 208, 210, 212, 214, 216, 218, 220, 222, 224, 226, 228, 230, 232, 234, 236, 238, 240, 242, 244, 246, 248, 250, 252, 254, 256, 258, 260, 262, 264, 266, 268, 270, 272, 274, 276, 278, 280, 282, 284, 286, 288, 290, 292, 294, 296, 298, 308, 310, 312, 314, 316, 318, 320, 322, 324, 326, 328, 330], [0.0003147, 0.08004, 0.05582, 0.6765, 0.7956, 0.8253, 0.6369, 0.7662, 0.8054, 0.2731, 0.4735, 0.6944, 0.1901, 0.1733, 0.3324, 0.4748, 0.4848, 0.4794, 0.7555, 0.823, 0.9069, 0.801, 0.6724, 0.5738, 0.5487, 0.4972, 0.5574, 0.5011, 0.5615, 0.4891, 0.1123, 0.5139, 0.01537, 0.2797, 0.04692, 0.9565, 0.9739, 0.9722, 0.9636, 0.932, 0.9596, 0.8923, 0.9042, 0.9444, 0.9071, 0.9338, 0.9781, 0.7289, 0.6393, 0.813, 0.3087, 0.611, 0.3635, 0.229, 0.2194, 0.2508, 0.2456, 0.2109, 0.1708, 0.1425, 0.1877, 0.574, 0.5739, 0.4794, 0.5173, 0.05108, 0.07277, 0.06658, 0.03077]): _vg.add([_i], _w, 'REPLACE')
_vg = ob_k_hose.vertex_groups.new(name='Zehen.L')
for _i, _w in zip([188, 190, 192, 194, 196, 198, 200, 202, 208, 210, 246, 248, 250, 252, 254, 256, 262, 264, 266, 268, 270, 272, 274, 276, 280, 282, 284, 286, 288, 290, 292, 294, 296, 298, 300, 302, 304, 306, 308, 310, 312, 314, 316, 318, 320, 322, 324, 326, 328, 330], [0.9201, 0.9442, 0.3235, 0.2059, 0.1745, 0.3631, 0.2347, 0.195, 0.3091, 0.8105, 0.8887, 0.4858, 0.9671, 0.7194, 0.9515, 0.02938, 0.02876, 0.09288, 0.05522, 0.0656, 0.06547, 0.04297, 0.05845, 0.04451, 0.2685, 0.3481, 0.1991, 0.6902, 0.3923, 0.6372, 0.7716, 0.7812, 0.7496, 0.7547, 0.9951, 0.9913, 0.9953, 0.9962, 0.7889, 0.8291, 0.8574, 0.812, 0.4259, 0.426, 0.5202, 0.4825, 0.9491, 0.9275, 0.9339, 0.9598]): _vg.add([_i], _w, 'REPLACE')
_vg = ob_k_hose.vertex_groups.new(name='Oberschenkel.R')
for _i, _w in zip([70, 72, 73, 75, 77, 79, 81, 83, 104, 105, 106, 107, 109, 111, 112, 114, 117, 118, 120, 124, 128, 131, 132, 134, 136, 460, 462, 463, 465, 467, 469, 471, 473, 475, 477, 479, 493, 497, 501, 505, 507, 509, 511, 513, 515], [0.2319, 0.9012, 0.1647, 0.9017, 0.781, 0.5939, 0.5332, 0.8837, 0.05958, 0.859, 0.06722, 0.8193, 0.9842, 0.9867, 0.426, 0.8648, 0.09612, 0.8484, 0.8296, 0.9618, 0.7823, 0.05923, 0.001011, 0.1245, 0.1421, 0.03255, 0.2167, 0.07402, 0.6005, 0.5722, 0.9945, 0.9949, 0.9981, 0.9988, 0.9998, 0.998, 0.06296, 0.04442, 0.02761, 0.9713, 0.98, 0.9812, 0.9908, 0.9878, 0.9912]): _vg.add([_i], _w, 'REPLACE')
_vg = ob_k_hose.vertex_groups.new(name='Unterschenkel.R')
for _i, _w in zip([77, 79, 81, 83, 85, 87, 89, 91, 114, 116, 120, 122, 205, 207, 213, 215, 217, 219, 221, 223, 225, 227, 229, 231, 233, 235, 237, 239, 241, 243, 245, 269, 271, 275, 481, 483, 485, 487, 489, 491, 493, 495, 497, 499, 501, 503, 505], [0.219, 0.4061, 0.4668, 0.1162, 0.979, 0.9748, 0.9906, 0.9866, 0.1352, 0.9823, 0.1704, 0.9859, 0.7262, 0.523, 0.8267, 0.6668, 0.5259, 0.516, 0.5211, 0.2392, 0.1742, 0.0917, 0.1969, 0.3207, 0.4264, 0.4529, 0.5054, 0.4363, 0.5011, 0.4345, 0.5133, 0.03422, 0.01056, 0.01884, 1.0, 0.9999, 0.9993, 0.9992, 0.9997, 0.9991, 0.937, 0.9771, 0.9528, 0.9752, 0.9612, 0.9762, 0.006902]): _vg.add([_i], _w, 'REPLACE')
_vg = ob_k_hose.vertex_groups.new(name='Fuss.R')
for _i, _w in zip([87, 189, 191, 193, 195, 197, 199, 201, 203, 205, 207, 209, 211, 213, 215, 217, 219, 221, 223, 225, 227, 229, 231, 233, 235, 237, 239, 241, 243, 245, 247, 249, 251, 253, 255, 257, 259, 261, 263, 265, 267, 269, 271, 273, 275, 277, 279, 281, 283, 285, 287, 289, 291, 293, 295, 297, 299, 309, 311, 313, 315, 317, 319, 321, 323, 325, 327, 329, 331], [0.0003147, 0.08004, 0.05582, 0.6765, 0.7956, 0.8253, 0.6369, 0.7662, 0.8054, 0.2731, 0.4735, 0.6944, 0.1901, 0.1733, 0.3324, 0.4748, 0.4848, 0.4794, 0.7555, 0.823, 0.9069, 0.801, 0.6724, 0.5738, 0.5487, 0.4972, 0.5574, 0.5011, 0.5615, 0.4891, 0.1123, 0.5139, 0.01537, 0.2797, 0.04692, 0.9565, 0.9739, 0.9722, 0.9636, 0.932, 0.9596, 0.8923, 0.9042, 0.9444, 0.9071, 0.9338, 0.9781, 0.7289, 0.6393, 0.813, 0.3087, 0.611, 0.3635, 0.229, 0.2194, 0.2508, 0.2456, 0.2109, 0.1708, 0.1425, 0.1877, 0.574, 0.5739, 0.4794, 0.5173, 0.05108, 0.07277, 0.06658, 0.03077]): _vg.add([_i], _w, 'REPLACE')
_vg = ob_k_hose.vertex_groups.new(name='Zehen.R')
for _i, _w in zip([189, 191, 193, 195, 197, 199, 201, 203, 209, 211, 247, 249, 251, 253, 255, 257, 263, 265, 267, 269, 271, 273, 275, 277, 281, 283, 285, 287, 289, 291, 293, 295, 297, 299, 301, 303, 305, 307, 309, 311, 313, 315, 317, 319, 321, 323, 325, 327, 329, 331], [0.9201, 0.9442, 0.3235, 0.2059, 0.1745, 0.3631, 0.2347, 0.195, 0.3091, 0.8105, 0.8887, 0.4858, 0.9671, 0.7194, 0.9515, 0.02938, 0.02876, 0.09288, 0.05522, 0.0656, 0.06547, 0.04297, 0.05845, 0.04451, 0.2685, 0.3481, 0.1991, 0.6902, 0.3923, 0.6372, 0.7716, 0.7812, 0.7496, 0.7547, 0.9951, 0.9913, 0.9953, 0.9962, 0.7889, 0.8291, 0.8574, 0.812, 0.4259, 0.426, 0.5202, 0.4825, 0.9491, 0.9275, 0.9339, 0.9598]): _vg.add([_i], _w, 'REPLACE')
_vg = ob_k_hose.vertex_groups.new(name='Bauch')
for _i, _w in zip([64, 65, 66, 67, 68, 69, 92, 93, 94, 95, 96, 97, 103, 125, 126, 129, 130, 131, 132, 133, 134, 135, 136, 137, 138, 139, 182, 183, 184, 185], [0.7159, 0.7159, 0.7811, 0.7811, 0.638, 0.9747, 0.2209, 0.2209, 0.1082, 0.1082, 0.02642, 0.513, 0.1061, 0.3875, 0.3875, 0.032, 0.04931, 0.04931, 0.001499, 0.04738, 0.04738, 0.0419, 0.0419, 0.7105, 0.7105, 0.9659, 0.06401, 0.06401, 0.01361, 0.01361]): _vg.add([_i], _w, 'REPLACE')
_vg = ob_k_hose.vertex_groups.new(name='Brustkorb')
for _i, _w in zip([46, 47, 48, 49, 50, 51, 52, 53, 54, 55, 56, 57, 58, 61, 64, 65, 66, 67, 68, 92, 93, 94, 95, 96, 97, 98, 99, 100, 101, 102, 103, 125, 126, 137, 138, 139, 180, 181, 182, 183, 184, 185, 186, 187], [0.151, 0.03027, 0.03027, 0.1219, 0.03473, 0.03473, 0.06587, 0.06587, 0.0719, 0.0719, 0.5658, 0.4756, 0.6414, 0.5447, 0.1698, 0.1698, 0.09738, 0.09738, 0.2953, 0.4618, 0.4618, 0.6109, 0.6109, 0.8685, 0.4688, 0.1294, 0.1294, 0.08457, 0.08457, 0.7993, 0.7356, 0.5267, 0.5267, 0.1746, 0.1746, 0.007208, 0.04897, 0.04897, 0.1545, 0.1545, 0.1515, 0.1515, 0.006282, 0.006282]): _vg.add([_i], _w, 'REPLACE')
_vg = ob_k_hose.vertex_groups.new(name='Hals')
for _i, _w in zip([0, 1, 2, 3, 8, 9, 10, 13, 20, 26, 27, 28, 29, 30, 31, 33, 34, 35, 36, 37, 38, 39, 40, 41, 42, 43, 44, 45, 46, 47, 48, 49, 50, 51, 52, 53, 54, 55, 56, 57, 58, 61, 62, 63, 102, 452, 453, 454, 455, 456, 457, 458, 459], [0.2586, 0.2586, 0.0789, 0.0789, 0.2012, 0.2012, 0.2326, 0.06939, 0.2304, 0.03224, 0.03224, 0.01569, 0.01569, 0.05308, 0.05308, 0.02953, 0.7341, 0.7341, 0.7341, 0.9119, 0.7327, 0.7327, 0.9654, 0.9654, 0.9731, 0.9731, 0.9892, 0.9567, 0.7591, 0.8139, 0.8139, 0.8601, 0.8101, 0.8101, 0.06747, 0.06747, 0.1685, 0.1685, 0.3512, 0.3247, 0.04832, 0.4078, 0.01599, 0.01599, 0.06646, 0.09302, 0.09302, 0.05801, 0.05801, 0.1039, 0.1039, 0.0393, 0.08912]): _vg.add([_i], _w, 'REPLACE')
_vg = ob_k_hose.vertex_groups.new(name='Kopf')
for _i, _w in zip([0, 1, 2, 3, 4, 5, 6, 7, 8, 9, 10, 11, 12, 13, 14, 15, 16, 17, 18, 19, 20, 21, 22, 23, 24, 25, 26, 27, 28, 29, 30, 31, 32, 33, 34, 35, 36, 37, 38, 39, 45, 452, 453, 454, 455, 456, 457, 458, 459], [0.741, 0.741, 0.9209, 0.9209, 0.9958, 0.9958, 0.9959, 0.9959, 0.7983, 0.7983, 0.7673, 0.9883, 0.9883, 0.9304, 0.9876, 0.9876, 0.998, 0.998, 0.9975, 0.9971, 0.7688, 0.9999, 0.9899, 0.9899, 0.9914, 0.9896, 0.9588, 0.9588, 0.9671, 0.9671, 0.9468, 0.9468, 0.9789, 0.9602, 0.2634, 0.2639, 0.2639, 0.08768, 0.2662, 0.2662, 0.002616, 0.9068, 0.9068, 0.9418, 0.9418, 0.8959, 0.8959, 0.9552, 0.9108]): _vg.add([_i], _w, 'REPLACE')
_vg = ob_k_hose.vertex_groups.new(name='Schulter.L')
for _i, _w in zip([46, 47, 50, 52, 54, 56, 57, 58, 59, 62, 92, 94, 96, 98, 100, 102, 103, 125, 137, 164, 166, 168, 170, 172, 174, 176, 178, 180, 182, 184, 186], [0.03559, 0.1341, 0.1405, 0.8448, 0.7443, 0.03267, 0.097, 0.1417, 0.9135, 0.932, 0.1931, 0.1723, 0.01994, 0.7629, 0.8639, 0.06099, 0.06941, 0.01569, 0.04698, 0.05188, 0.04758, 0.05599, 0.05593, 0.08118, 0.06851, 0.7701, 0.7891, 0.7117, 0.447, 0.4854, 0.7758]): _vg.add([_i], _w, 'REPLACE')
_vg = ob_k_hose.vertex_groups.new(name='Oberarm.L')
for _i, _w in zip([59, 62, 92, 94, 98, 100, 137, 152, 154, 156, 158, 160, 162, 164, 166, 168, 170, 172, 174, 176, 178, 180, 182, 184, 186], [0.03422, 0.0065, 0.1051, 0.09216, 0.06218, 0.01743, 0.002429, 0.9948, 0.9936, 0.9965, 0.9967, 0.9998, 0.9983, 0.9464, 0.9493, 0.9285, 0.923, 0.9106, 0.9256, 0.2205, 0.1982, 0.2201, 0.3276, 0.3261, 0.1882]): _vg.add([_i], _w, 'REPLACE')
_vg = ob_k_hose.vertex_groups.new(name='Unterarm.L')
for _i, _w in zip([140, 142, 144, 146, 148, 150, 332, 334, 336, 338, 340, 342, 364, 366, 368, 370, 372, 374, 380, 382, 424, 426, 428, 430, 432, 434, 436, 438, 440, 442, 444, 446, 448, 450], [0.9344, 0.853, 0.2527, 0.7833, 0.86, 0.3835, 0.158, 0.2477, 0.5031, 0.3273, 0.5075, 0.6481, 0.1742, 0.02654, 0.1491, 0.04254, 0.02902, 0.06265, 0.05746, 0.08077, 0.09129, 0.08634, 0.01833, 0.02405, 0.01067, 0.01095, 0.007845, 0.006903, 0.9919, 0.9821, 0.9442, 0.9764, 0.9803, 0.9583]): _vg.add([_i], _w, 'REPLACE')
_vg = ob_k_hose.vertex_groups.new(name='Hand.L')
for _i, _w in zip([140, 142, 144, 146, 148, 150, 332, 334, 336, 338, 340, 342, 344, 346, 348, 350, 352, 354, 356, 360, 362, 364, 366, 368, 370, 372, 374, 376, 378, 380, 382, 384, 386, 388, 390, 392, 394, 396, 398, 400, 402, 404, 406, 416, 418, 420, 422, 424, 426, 428, 430, 432, 434, 436, 438, 444, 450], [0.06439, 0.1459, 0.7487, 0.2154, 0.1368, 0.6153, 0.8491, 0.7527, 0.4945, 0.6693, 0.488, 0.3457, 0.82, 0.6833, 0.8544, 0.8251, 0.4872, 0.6249, 0.1214, 0.7918, 0.8044, 0.8133, 0.9649, 0.8336, 0.9414, 1.002, 0.9271, 0.9883, 0.9072, 0.9259, 0.8977, 0.6067, 0.1611, 0.07929, 0.7564, 0.6746, 0.6882, 0.6785, 0.6589, 0.3204, 0.3147, 0.3445, 0.3557, 0.3517, 0.3463, 0.3246, 0.3211, 0.8552, 0.8642, 0.8699, 0.8486, 0.8504, 0.848, 0.8435, 0.8482, 0.05092, 0.01681]): _vg.add([_i], _w, 'REPLACE')
_vg = ob_k_hose.vertex_groups.new(name='Finger.L')
for _i, _w in zip([344, 346, 348, 350, 352, 354, 356, 358, 360, 362, 378, 384, 386, 388, 390, 392, 394, 396, 398, 400, 402, 404, 406, 408, 410, 412, 414, 416, 418, 420, 422, 424, 426, 428, 430, 432, 434, 436, 438], [0.1553, 0.3096, 0.1211, 0.1693, 0.511, 0.3697, 0.8777, 0.9868, 0.1966, 0.1902, 0.08298, 0.388, 0.8376, 0.9204, 0.2422, 0.3216, 0.3082, 0.3182, 0.3379, 0.6788, 0.6845, 0.6546, 0.6434, 0.9995, 0.9993, 0.9974, 0.9985, 0.6453, 0.6508, 0.6727, 0.6762, 0.05345, 0.04881, 0.09587, 0.1143, 0.1192, 0.1215, 0.1276, 0.1233]): _vg.add([_i], _w, 'REPLACE')
_vg = ob_k_hose.vertex_groups.new(name='Schulter.R')
for _i, _w in zip([46, 48, 51, 53, 55, 56, 57, 58, 60, 63, 93, 95, 96, 99, 101, 102, 103, 126, 138, 165, 167, 169, 171, 173, 175, 177, 179, 181, 183, 185, 187], [0.03559, 0.1341, 0.1405, 0.8448, 0.7443, 0.03267, 0.097, 0.1417, 0.9135, 0.932, 0.1931, 0.1723, 0.01994, 0.7629, 0.8639, 0.06099, 0.06941, 0.01569, 0.04698, 0.05188, 0.04758, 0.05599, 0.05593, 0.08118, 0.06851, 0.7701, 0.7891, 0.7117, 0.447, 0.4854, 0.7758]): _vg.add([_i], _w, 'REPLACE')
_vg = ob_k_hose.vertex_groups.new(name='Oberarm.R')
for _i, _w in zip([60, 63, 93, 95, 99, 101, 138, 153, 155, 157, 159, 161, 163, 165, 167, 169, 171, 173, 175, 177, 179, 181, 183, 185, 187], [0.03422, 0.0065, 0.1051, 0.09216, 0.06218, 0.01743, 0.002429, 0.9948, 0.9936, 0.9965, 0.9967, 0.9998, 0.9983, 0.9464, 0.9493, 0.9285, 0.923, 0.9106, 0.9256, 0.2205, 0.1982, 0.2201, 0.3276, 0.3261, 0.1882]): _vg.add([_i], _w, 'REPLACE')
_vg = ob_k_hose.vertex_groups.new(name='Unterarm.R')
for _i, _w in zip([141, 143, 145, 147, 149, 151, 333, 335, 337, 339, 341, 343, 365, 367, 369, 371, 373, 375, 381, 383, 425, 427, 429, 431, 433, 435, 437, 439, 441, 443, 445, 447, 449, 451], [0.9344, 0.853, 0.2527, 0.7833, 0.86, 0.3835, 0.158, 0.2477, 0.5031, 0.3273, 0.5075, 0.6481, 0.1742, 0.02654, 0.1491, 0.04254, 0.02902, 0.06265, 0.05746, 0.08077, 0.09129, 0.08634, 0.01833, 0.02405, 0.01067, 0.01095, 0.007845, 0.006903, 0.9919, 0.9821, 0.9442, 0.9764, 0.9803, 0.9583]): _vg.add([_i], _w, 'REPLACE')
_vg = ob_k_hose.vertex_groups.new(name='Hand.R')
for _i, _w in zip([141, 143, 145, 147, 149, 151, 333, 335, 337, 339, 341, 343, 345, 347, 349, 351, 353, 355, 357, 361, 363, 365, 367, 369, 371, 373, 375, 377, 379, 381, 383, 385, 387, 389, 391, 393, 395, 397, 399, 401, 403, 405, 407, 417, 419, 421, 423, 425, 427, 429, 431, 433, 435, 437, 439, 445, 451], [0.06439, 0.1459, 0.7487, 0.2154, 0.1368, 0.6153, 0.8491, 0.7527, 0.4945, 0.6693, 0.488, 0.3457, 0.82, 0.6833, 0.8544, 0.8251, 0.4872, 0.6249, 0.1214, 0.7918, 0.8044, 0.8133, 0.9649, 0.8336, 0.9414, 1.002, 0.9271, 0.9883, 0.9072, 0.9259, 0.8977, 0.6067, 0.1611, 0.07929, 0.7564, 0.6746, 0.6882, 0.6785, 0.6589, 0.3204, 0.3147, 0.3445, 0.3557, 0.3517, 0.3463, 0.3246, 0.3211, 0.8552, 0.8642, 0.8699, 0.8486, 0.8504, 0.848, 0.8435, 0.8482, 0.05092, 0.01681]): _vg.add([_i], _w, 'REPLACE')
_vg = ob_k_hose.vertex_groups.new(name='Finger.R')
for _i, _w in zip([345, 347, 349, 351, 353, 355, 357, 359, 361, 363, 379, 385, 387, 389, 391, 393, 395, 397, 399, 401, 403, 405, 407, 409, 411, 413, 415, 417, 419, 421, 423, 425, 427, 429, 431, 433, 435, 437, 439], [0.1553, 0.3096, 0.1211, 0.1693, 0.511, 0.3697, 0.8777, 0.9868, 0.1966, 0.1902, 0.08298, 0.388, 0.8376, 0.9204, 0.2422, 0.3216, 0.3082, 0.3182, 0.3379, 0.6788, 0.6845, 0.6546, 0.6434, 0.9995, 0.9993, 0.9974, 0.9985, 0.6453, 0.6508, 0.6727, 0.6762, 0.05345, 0.04881, 0.09587, 0.1143, 0.1192, 0.1215, 0.1276, 0.1233]): _vg.add([_i], _w, 'REPLACE')
_m = ob_k_hose.modifiers.new('Armature', 'ARMATURE')
_m.object = ob_char01_rig
ob_lamp.location = (4.076, 1.005, 5.904)
ob_lamp.rotation_euler = (0.6503, 0.05522, 1.866)
ob_lamp.lock_rotations_4d = False
ob_lamp.empty_display_type = 'ARROWS'
ob_lamp.color = (0.0, 0.0, 0.0, 0.0)
ob_lamp.lineart.crease_threshold = 0.0
ob_camera.location = (7.481, -6.508, 5.344)
ob_camera.rotation_euler = (1.109, 0.0, 0.8149)
ob_camera.lock_rotations_4d = False
ob_camera.empty_display_type = 'ARROWS'
ob_camera.color = (0.0, 0.0, 0.0, 0.0)
ob_camera.display_type = 'WIRE'
ob_camera.lineart.crease_threshold = 0.0
ob_k_shirt.location = (0.0, 0.0, 0.0)
ob_k_shirt.lock_rotations_4d = False
ob_k_shirt.empty_display_type = 'ARROWS'
ob_k_shirt.lineart.crease_threshold = 0.0
ob_k_shirt.use_mesh_mirror_x = True
ob_char01.location = (0.0, 0.0, 0.0)
ob_char01.lock_rotations_4d = False
ob_char01.empty_display_type = 'ARROWS'
ob_char01.lineart.crease_threshold = 0.0
ob_char01.use_mesh_mirror_x = True

# ---- collection membership
col_collection_1.objects.link(ob_char01_rig)
col_collection_1.objects.link(ob_k_hose)
col_collection_1.objects.link(ob_lamp)
col_collection_1.objects.link(ob_camera)
col_collection_1.objects.link(ob_k_shirt)
col_collection_1.objects.link(ob_char01)

# ---- scene / render settings (as saved in the file)
scene.camera = ob_camera
scene.frame_start = 1; scene.frame_end = 250; scene.frame_set(1)
scene.render.engine = 'BLENDER_EEVEE_NEXT'
scene.render.resolution_percentage = 50
scene.render.dither_intensity = 0.0
scene.cycles.use_denoising = False
scene.cycles.samples = 128
scene.cycles.sampling_pattern = 'TABULATED_SOBOL'
scene.cycles.light_sampling_threshold = 0.0
scene.cycles.use_adaptive_sampling = False
scene.cycles.use_light_tree = False
scene.cycles.blur_glossy = 0.0
scene.cycles.sample_clamp_indirect = 0.0
scene.view_settings.view_transform = 'Standard'
bpy.context.view_layer.update()

